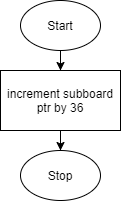

The diagram above was exported from draw.io. Its source (the exported page's mxGraphModel, read from the mxfile embedded in the PNG):
<mxGraphModel dx="292" dy="266" grid="1" gridSize="10" guides="1" tooltips="1" connect="1" arrows="1" fold="1" page="1" pageScale="1" pageWidth="850" pageHeight="1100" math="0" shadow="0">
  <root>
    <mxCell id="0" />
    <mxCell id="1" parent="0" />
    <mxCell id="5" style="edgeStyle=orthogonalEdgeStyle;rounded=0;orthogonalLoop=1;jettySize=auto;html=1;entryX=0.5;entryY=0;entryDx=0;entryDy=0;" edge="1" parent="1" source="2" target="3">
      <mxGeometry relative="1" as="geometry" />
    </mxCell>
    <mxCell id="2" value="Start" style="ellipse;whiteSpace=wrap;html=1;" vertex="1" parent="1">
      <mxGeometry x="240" width="80" height="50" as="geometry" />
    </mxCell>
    <mxCell id="6" style="edgeStyle=orthogonalEdgeStyle;rounded=0;orthogonalLoop=1;jettySize=auto;html=1;entryX=0.5;entryY=0;entryDx=0;entryDy=0;" edge="1" parent="1" source="3" target="4">
      <mxGeometry relative="1" as="geometry" />
    </mxCell>
    <mxCell id="3" value="increment subboard ptr by 36" style="rounded=0;whiteSpace=wrap;html=1;" vertex="1" parent="1">
      <mxGeometry x="220" y="70" width="120" height="60" as="geometry" />
    </mxCell>
    <mxCell id="4" value="Stop" style="ellipse;whiteSpace=wrap;html=1;" vertex="1" parent="1">
      <mxGeometry x="240" y="150" width="80" height="50" as="geometry" />
    </mxCell>
  </root>
</mxGraphModel>